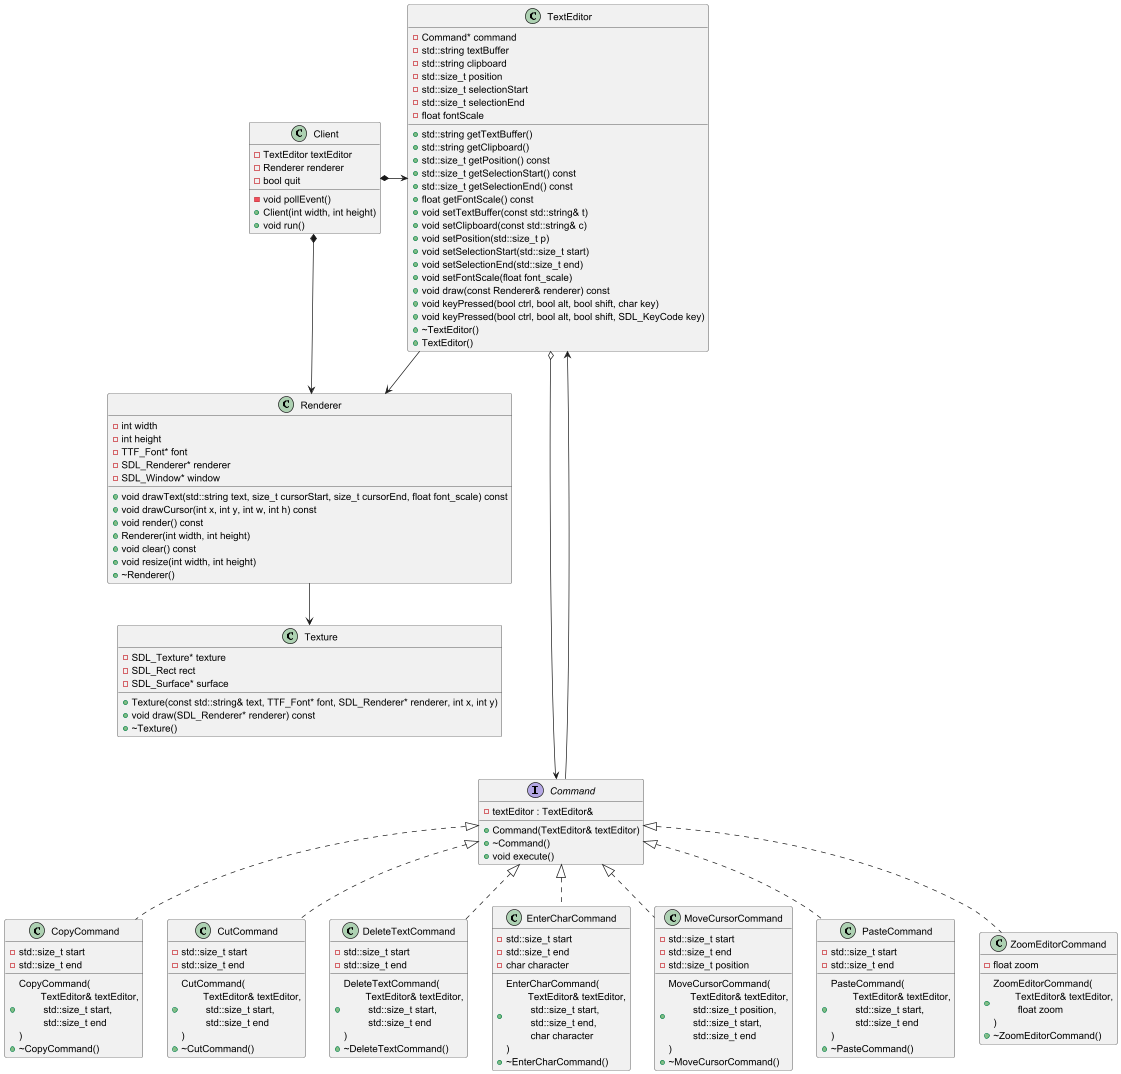

The diagram above was rendered by PlantUML. Its source (embedded in the PNG):
@startuml diagramme-classes
interface Command {
    - textEditor : TextEditor&
    + Command(TextEditor& textEditor)
    + ~Command()
    + void execute()
}

class CopyCommand {
    - std::size_t start
    - std::size_t end
    + CopyCommand(\n\tTextEditor& textEditor,\n\t std::size_t start,\n\t std::size_t end\n)
    + ~CopyCommand()
}

class CutCommand {
    - std::size_t start
    - std::size_t end
    + CutCommand(\n\tTextEditor& textEditor,\n\t std::size_t start,\n\t std::size_t end\n)
    + ~CutCommand()
}

class DeleteTextCommand {
    - std::size_t start
    - std::size_t end
    + DeleteTextCommand(\n\tTextEditor& textEditor,\n\t std::size_t start,\n\t std::size_t end\n)
    + ~DeleteTextCommand()
}

class EnterCharCommand {
    - std::size_t start
    - std::size_t end
    - char character
    + EnterCharCommand(\n\tTextEditor& textEditor,\n\t std::size_t start,\n\t std::size_t end,\n\t char character\n)
    + ~EnterCharCommand()
}

class MoveCursorCommand {
    - std::size_t start
    - std::size_t end
    - std::size_t position
    + MoveCursorCommand(\n\tTextEditor& textEditor,\n\t std::size_t position,\n\t std::size_t start,\n\t std::size_t end\n)
    + ~MoveCursorCommand()
}

class PasteCommand {
    - std::size_t start
    - std::size_t end
    + PasteCommand(\n\tTextEditor& textEditor,\n\t std::size_t start,\n\t std::size_t end\n)
    + ~PasteCommand()
}

class ZoomEditorCommand {
    - float zoom
    + ZoomEditorCommand(\n\tTextEditor& textEditor,\n\t float zoom\n)
    + ~ZoomEditorCommand()
}

class Client {
   - TextEditor textEditor
   - Renderer renderer
   - bool quit
   - void pollEvent()
   + Client(int width, int height)
   + void run()
}

class Renderer {
    - int width
    - int height
    - TTF_Font* font
    - SDL_Renderer* renderer
    - SDL_Window* window
    + void drawText(std::string text, size_t cursorStart, size_t cursorEnd, float font_scale) const
    + void drawCursor(int x, int y, int w, int h) const
    + void render() const
    + Renderer(int width, int height)
    + void clear() const
    + void resize(int width, int height)
    + ~Renderer()
}

class TextEditor {
    - Command* command
    - std::string textBuffer
    - std::string clipboard
    - std::size_t position
    - std::size_t selectionStart
    - std::size_t selectionEnd
    - float fontScale
    + std::string getTextBuffer()
    + std::string getClipboard()
    + std::size_t getPosition() const
    + std::size_t getSelectionStart() const
    + std::size_t getSelectionEnd() const
    + float getFontScale() const
    + void setTextBuffer(const std::string& t)
    + void setClipboard(const std::string& c)
    + void setPosition(std::size_t p)
    + void setSelectionStart(std::size_t start)
    + void setSelectionEnd(std::size_t end)
    + void setFontScale(float font_scale)
    + void draw(const Renderer& renderer) const
    + void keyPressed(bool ctrl, bool alt, bool shift, char key)
    + void keyPressed(bool ctrl, bool alt, bool shift, SDL_KeyCode key)
    + ~TextEditor()
    + TextEditor()
}

class Texture {
    - SDL_Texture* texture
    - SDL_Rect rect
    - SDL_Surface* surface
    + Texture(const std::string& text, TTF_Font* font, SDL_Renderer* renderer, int x, int y)
    + void draw(SDL_Renderer* renderer) const
    + ~Texture()
}

Command <|.. MoveCursorCommand
Command <|.. EnterCharCommand
Command <|.. DeleteTextCommand
Command <|.. CopyCommand
Command <|.. PasteCommand
Command <|.. CutCommand
Command <|.. ZoomEditorCommand

Client *-> TextEditor
TextEditor o----> Command
TextEditor <-- Command
TextEditor --> Renderer

Renderer --> Texture
Client *-> Renderer
@enduml